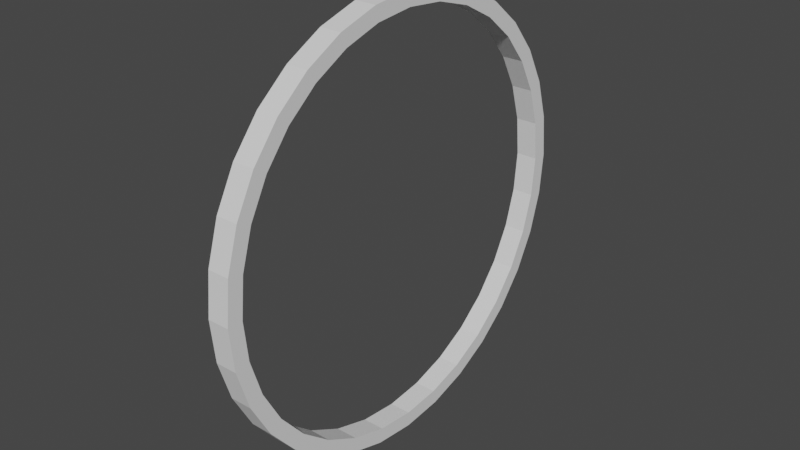 # Source: circleWireframe.blend  (saved by Blender 2.90.8; exported with 4.5.12 LTS)
import bpy
from mathutils import Matrix  # noqa: F401  (used for matrix-valued properties, if any)

bpy.ops.wm.read_factory_settings(use_empty=True)
scene = bpy.context.scene
scene.name = 'Scene'

# ---- collections
col_collection = bpy.data.collections.new('Collection'); scene.collection.children.link(col_collection)

# ---- world
world_world = bpy.data.worlds.new('World'); scene.world = world_world
world_world.use_nodes = True; world_world.node_tree.nodes.clear()
_N = world_world.node_tree.nodes; _L = world_world.node_tree.links
n0 = _N.new('ShaderNodeOutputWorld'); n0.name = 'World Output'; n0.location = (300, 300)
n1 = _N.new('ShaderNodeBackground'); n1.name = 'Background'; n1.location = (10, 300)
n1.inputs[0].default_value = (0.05088, 0.05088, 0.05088, 1.0)
_L.new(n1.outputs[0], n0.inputs[0])
n0.is_active_output = True
world_world.color = (0.05088, 0.05088, 0.05088)
world_world.use_sun_shadow = False
world_world.sun_shadow_jitter_overblur = 0.0

# ---- meshes
me_cylinder_002 = bpy.data.meshes.new('Cylinder.002')
me_cylinder_002.from_pydata([(-5.355e-08, 1.0, -1.0), (-5.355e-08, 1.0, 1.0), (0.1951, 0.9808, -1.0), (0.1951, 0.9808, 1.0), (0.3827, 0.9239, -1.0), (0.3827, 0.9239, 1.0), (0.5556, 0.8315, -1.0), (0.5556, 0.8315, 1.0), (0.7071, 0.7071, -1.0), (0.7071, 0.7071, 1.0), (0.8315, 0.5556, -1.0), (0.8315, 0.5556, 1.0), (0.9239, 0.3827, -1.0), (0.9239, 0.3827, 1.0), (0.9808, 0.1951, -1.0), (0.9808, 0.1951, 1.0), (1.0, -2.43e-07, -1.0), (1.0, -2.43e-07, 1.0), (0.9808, -0.1951, -1.0), (0.9808, -0.1951, 1.0), (0.9239, -0.3827, -1.0), (0.9239, -0.3827, 1.0), (0.8315, -0.5556, -1.0), (0.8315, -0.5556, 1.0), (0.7071, -0.7071, -1.0), (0.7071, -0.7071, 1.0), (0.5556, -0.8315, -1.0), (0.5556, -0.8315, 1.0), (0.3827, -0.9239, -1.0), (0.3827, -0.9239, 1.0), (0.1951, -0.9808, -1.0), (0.1951, -0.9808, 1.0), (-3.794e-07, -1.0, -1.0), (-3.794e-07, -1.0, 1.0), (-0.1951, -0.9808, -1.0), (-0.1951, -0.9808, 1.0), (-0.3827, -0.9239, -1.0), (-0.3827, -0.9239, 1.0), (-0.5556, -0.8315, -1.0), (-0.5556, -0.8315, 1.0), (-0.7071, -0.7071, -1.0), (-0.7071, -0.7071, 1.0), (-0.8315, -0.5556, -1.0), (-0.8315, -0.5556, 1.0), (-0.9239, -0.3827, -1.0), (-0.9239, -0.3827, 1.0), (-0.9808, -0.1951, -1.0), (-0.9808, -0.1951, 1.0), (-1.0, 6.471e-07, -1.0), (-1.0, 6.471e-07, 1.0), (-0.9808, 0.1951, -1.0), (-0.9808, 0.1951, 1.0), (-0.9239, 0.3827, -1.0), (-0.9239, 0.3827, 1.0), (-0.8315, 0.5556, -1.0), (-0.8315, 0.5556, 1.0), (-0.7071, 0.7071, -1.0), (-0.7071, 0.7071, 1.0), (-0.5556, 0.8315, -1.0), (-0.5556, 0.8315, 1.0), (-0.3827, 0.9239, -1.0), (-0.3827, 0.9239, 1.0), (-0.1951, 0.9808, -1.0), (-0.1951, 0.9808, 1.0), (-0.8592, 0.3559, 1.0), (-0.8592, 0.3559, -1.0), (-0.7733, 0.5167, 1.0), (-0.7733, 0.5167, -1.0), (0.3559, 0.8592, 1.0), (0.3559, 0.8592, -1.0), (0.1814, 0.9121, 1.0), (0.1814, 0.9121, -1.0), (-0.9121, 0.1814, 1.0), (-0.9121, 0.1814, -1.0), (0.6576, 0.6576, 1.0), (0.6576, 0.6576, -1.0), (0.5167, -0.7733, 1.0), (0.5167, -0.7733, -1.0), (0.3559, -0.8592, 1.0), (0.3559, -0.8592, -1.0), (0.7733, 0.5167, 1.0), (0.7733, 0.5167, -1.0), (0.1814, -0.9121, 1.0), (0.1814, -0.9121, -1.0), (-0.3559, -0.8592, 1.0), (-0.3559, -0.8592, -1.0), (-0.93, 8.98e-07, 1.0), (-0.93, 8.98e-07, -1.0), (-0.3559, 0.8592, 1.0), (-0.3559, 0.8592, -1.0), (-0.5167, -0.7733, 1.0), (-0.5167, -0.7733, -1.0), (0.9121, -0.1814, 1.0), (0.9121, -0.1814, -1.0), (0.6576, -0.6576, 1.0), (0.6576, -0.6576, -1.0), (0.8592, -0.3559, 1.0), (0.8592, -0.3559, -1.0), (0.93, 7.021e-08, 1.0), (0.93, 7.021e-08, -1.0), (-0.6576, 0.6576, 1.0), (-0.6576, 0.6576, -1.0), (-0.5167, 0.7733, 1.0), (-0.5167, 0.7733, -1.0), (-3.01e-07, -0.93, 1.0), (-3.01e-07, -0.93, -1.0), (2.061e-09, 0.93, 1.0), (2.061e-09, 0.93, -1.0), (0.9121, 0.1814, 1.0), (0.9121, 0.1814, -1.0), (0.5167, 0.7733, 1.0), (0.5167, 0.7733, -1.0), (0.8592, 0.3559, 1.0), (0.8592, 0.3559, -1.0), (-0.8592, -0.3559, 1.0), (-0.8592, -0.3559, -1.0), (-0.7733, -0.5167, 1.0), (-0.7733, -0.5167, -1.0), (-0.9121, -0.1814, 1.0), (-0.9121, -0.1814, -1.0), (-0.6576, -0.6576, 1.0), (-0.6576, -0.6576, -1.0), (-0.1814, -0.9121, 1.0), (-0.1814, -0.9121, -1.0), (0.7733, -0.5167, 1.0), (0.7733, -0.5167, -1.0), (-0.1814, 0.9121, 1.0), (-0.1814, 0.9121, -1.0)], [], [(0, 1, 3, 2), (2, 3, 5, 4), (4, 5, 7, 6), (6, 7, 9, 8), (8, 9, 11, 10), (10, 11, 13, 12), (12, 13, 15, 14), (14, 15, 17, 16), (16, 17, 19, 18), (18, 19, 21, 20), (20, 21, 23, 22), (22, 23, 25, 24), (24, 25, 27, 26), (26, 27, 29, 28), (28, 29, 31, 30), (30, 31, 33, 32), (32, 33, 35, 34), (34, 35, 37, 36), (36, 37, 39, 38), (38, 39, 41, 40), (40, 41, 43, 42), (42, 43, 45, 44), (44, 45, 47, 46), (46, 47, 49, 48), (48, 49, 51, 50), (50, 51, 53, 52), (52, 53, 55, 54), (54, 55, 57, 56), (56, 57, 59, 58), (58, 59, 61, 60), (3, 1, 63, 61, 59, 57, 55, 53, 51, 49, 86, 72, 64, 66, 100, 102, 88, 126, 106, 70, 68, 110, 74, 80, 112, 108, 98, 17, 15, 13, 11, 9, 7, 5), (60, 61, 63, 62), (62, 63, 1, 0), (0, 2, 4, 6, 8, 10, 12, 14, 16, 99, 109, 113, 81, 75, 111, 69, 71, 107, 127, 89, 103, 101, 67, 65, 73, 87, 48, 50, 52, 54, 56, 58, 60, 62), (93, 92, 98, 99), (95, 94, 124, 125), (125, 124, 96, 97), (73, 72, 86, 87), (109, 108, 112, 113), (99, 98, 108, 109), (81, 80, 74, 75), (107, 106, 126, 127), (123, 122, 104, 105), (67, 66, 64, 65), (105, 104, 82, 83), (127, 126, 88, 89), (75, 74, 110, 111), (91, 90, 84, 85), (17, 98, 92, 96, 124, 94, 76, 78, 82, 104, 122, 84, 90, 120, 116, 114, 118, 86, 49, 47, 45, 43, 41, 39, 37, 35, 33, 31, 29, 27, 25, 23, 21, 19), (111, 110, 68, 69), (77, 76, 94, 95), (103, 102, 100, 101), (65, 64, 72, 73), (79, 78, 76, 77), (121, 120, 90, 91), (115, 114, 116, 117), (71, 70, 106, 107), (113, 112, 80, 81), (87, 86, 118, 119), (97, 96, 92, 93), (85, 84, 122, 123), (89, 88, 102, 103), (69, 68, 70, 71), (83, 82, 78, 79), (119, 118, 114, 115), (101, 100, 66, 67), (117, 116, 120, 121), (48, 87, 119, 115, 117, 121, 91, 85, 123, 105, 83, 79, 77, 95, 125, 97, 93, 99, 16, 18, 20, 22, 24, 26, 28, 30, 32, 34, 36, 38, 40, 42, 44, 46)])
_uv = me_cylinder_002.uv_layers.new(name='UVMap')
_uv.uv.foreach_set('vector', [1.0, 0.5, 1.0, 1.0, 0.9688, 1.0, 0.9688, 0.5, 0.9688, 0.5, 0.9688, 1.0, 0.9375, 1.0, 0.9375, 0.5, 0.9375, 0.5, 0.9375, 1.0, 0.9062, 1.0, 0.9062, 0.5, 0.9062, 0.5, 0.9062, 1.0, 0.875, 1.0, 0.875, 0.5, 0.875, 0.5, 0.875, 1.0, 0.8438, 1.0, 0.8438, 0.5, 0.8438, 0.5, 0.8438, 1.0, 0.8125, 1.0, 0.8125, 0.5, 0.8125, 0.5, 0.8125, 1.0, 0.7812, 1.0, 0.7812, 0.5, 0.7812, 0.5, 0.7812, 1.0, 0.75, 1.0, 0.75, 0.5, 0.75, 0.5, 0.75, 1.0, 0.7188, 1.0, 0.7188, 0.5, 0.7188, 0.5, 0.7188, 1.0, 0.6875, 1.0, 0.6875, 0.5, 0.6875, 0.5, 0.6875, 1.0, 0.6562, 1.0, 0.6562, 0.5, 0.6562, 0.5, 0.6562, 1.0, 0.625, 1.0, 0.625, 0.5, 0.625, 0.5, 0.625, 1.0, 0.5938, 1.0, 0.5938, 0.5, 0.5938, 0.5, 0.5938, 1.0, 0.5625, 1.0, 0.5625, 0.5, 0.5625, 0.5, 0.5625, 1.0, 0.5312, 1.0, 0.5312, 0.5, 0.5312, 0.5, 0.5312, 1.0, 0.5, 1.0, 0.5, 0.5, 0.5, 0.5, 0.5, 1.0, 0.4688, 1.0, 0.4688, 0.5, 0.4688, 0.5, 0.4688, 1.0, 0.4375, 1.0, 0.4375, 0.5, 0.4375, 0.5, 0.4375, 1.0, 0.4062, 1.0, 0.4062, 0.5, 0.4062, 0.5, 0.4062, 1.0, 0.375, 1.0, 0.375, 0.5, 0.375, 0.5, 0.375, 1.0, 0.3438, 1.0, 0.3438, 0.5, 0.3438, 0.5, 0.3438, 1.0, 0.3125, 1.0, 0.3125, 0.5, 0.3125, 0.5, 0.3125, 1.0, 0.2812, 1.0, 0.2812, 0.5, 0.2812, 0.5, 0.2812, 1.0, 0.25, 1.0, 0.25, 0.5, 0.25, 0.5, 0.25, 1.0, 0.2188, 1.0, 0.2188, 0.5, 0.2188, 0.5, 0.2188, 1.0, 0.1875, 1.0, 0.1875, 0.5, 0.1875, 0.5, 0.1875, 1.0, 0.1562, 1.0, 0.1562, 0.5, 0.1562, 0.5, 0.1562, 1.0, 0.125, 1.0, 0.125, 0.5, 0.125, 0.5, 0.125, 1.0, 0.09375, 1.0, 0.09375, 0.5, 0.09375, 0.5, 0.09375, 1.0, 0.0625, 1.0, 0.0625, 0.5, 0.2968, 0.4854, 0.25, 0.49, 0.2032, 0.4854, 0.1582, 0.4717, 0.1167, 0.4496, 0.08029, 0.4197, 0.05045, 0.3833, 0.02827, 0.3418, 0.01461, 0.2968, 0.01, 0.25, 0.0268, 0.25, 0.03109, 0.2935, 0.04379, 0.3354, 0.06442, 0.374, 0.09217, 0.4078, 0.126, 0.4356, 0.1646, 0.4562, 0.2065, 0.4689, 0.25, 0.4732, 0.2935, 0.4689, 0.3354, 0.4562, 0.374, 0.4356, 0.4078, 0.4078, 0.4356, 0.374, 0.4562, 0.3354, 0.4689, 0.2935, 0.4732, 0.25, 0.49, 0.25, 0.4854, 0.2968, 0.4717, 0.3418, 0.4496, 0.3833, 0.4197, 0.4197, 0.3833, 0.4496, 0.3418, 0.4717, 0.0625, 0.5, 0.0625, 1.0, 0.03125, 1.0, 0.03125, 0.5, 0.03125, 0.5, 0.03125, 1.0, 0.0, 1.0, 0.0, 0.5, 0.75, 0.49, 0.7968, 0.4854, 0.8418, 0.4717, 0.8833, 0.4496, 0.9197, 0.4197, 0.9496, 0.3833, 0.9717, 0.3418, 0.9854, 0.2968, 0.99, 0.25, 0.9732, 0.25, 0.9689, 0.2935, 0.9562, 0.3354, 0.9356, 0.374, 0.9078, 0.4078, 0.874, 0.4356, 0.8354, 0.4562, 0.7935, 0.4689, 0.75, 0.4732, 0.7065, 0.4689, 0.6646, 0.4562, 0.626, 0.4356, 0.5922, 0.4078, 0.5644, 0.374, 0.5438, 0.3354, 0.5311, 0.2935, 0.5268, 0.25, 0.51, 0.25, 0.5146, 0.2968, 0.5283, 0.3418, 0.5504, 0.3833, 0.5803, 0.4197, 0.6167, 0.4496, 0.6582, 0.4717, 0.7032, 0.4854, 0.7188, 0.7464, 0.7188, 0.8714, 0.75, 0.8714, 0.75, 0.7464, 0.625, 0.7464, 0.625, 0.8714, 0.6562, 0.8714, 0.6562, 0.7464, 0.6562, 0.7464, 0.6562, 0.8714, 0.6875, 0.8714, 0.6875, 0.7464, 0.2188, 0.7464, 0.2188, 0.8714, 0.25, 0.8714, 0.25, 0.7464, 0.7813, 0.7464, 0.7812, 0.8714, 0.8125, 0.8714, 0.8125, 0.7464, 0.75, 0.7464, 0.75, 0.8714, 0.7812, 0.8714, 0.7813, 0.7464, 0.8438, 0.7464, 0.8438, 0.8714, 0.875, 0.8714, 0.875, 0.7464, 0.0, 0.7464, 0.0, 0.8714, 0.03125, 0.8714, 0.03125, 0.7464, 0.4688, 0.7464, 0.4688, 0.8714, 0.5, 0.8714, 0.5, 0.7464, 0.1562, 0.7464, 0.1562, 0.8714, 0.1875, 0.8714, 0.1875, 0.7464, 0.5, 0.7464, 0.5, 0.8714, 0.5312, 0.8714, 0.5312, 0.7464, 0.03125, 0.7464, 0.03125, 0.8714, 0.0625, 0.8714, 0.0625, 0.7464, 0.875, 0.7464, 0.875, 0.8714, 0.9062, 0.8714, 0.9062, 0.7464, 0.4062, 0.7464, 0.4062, 0.8714, 0.4375, 0.8714, 0.4375, 0.7464, 0.49, 0.25, 0.4732, 0.25, 0.4689, 0.2065, 0.4562, 0.1646, 0.4356, 0.126, 0.4078, 0.09217, 0.374, 0.06442, 0.3354, 0.04379, 0.2935, 0.03109, 0.25, 0.0268, 0.2065, 0.03109, 0.1646, 0.04379, 0.126, 0.06442, 0.09217, 0.09217, 0.06442, 0.126, 0.04379, 0.1646, 0.03109, 0.2065, 0.0268, 0.25, 0.01, 0.25, 0.01461, 0.2032, 0.02827, 0.1582, 0.05045, 0.1167, 0.08029, 0.08029, 0.1167, 0.05045, 0.1582, 0.02827, 0.2032, 0.01461, 0.25, 0.01, 0.2968, 0.01461, 0.3418, 0.02827, 0.3833, 0.05045, 0.4197, 0.08029, 0.4496, 0.1167, 0.4717, 0.1582, 0.4854, 0.2032, 0.9062, 0.7464, 0.9062, 0.8714, 0.9375, 0.8714, 0.9375, 0.7464, 0.5938, 0.7464, 0.5938, 0.8714, 0.625, 0.8714, 0.625, 0.7464, 0.09375, 0.7464, 0.09375, 0.8714, 0.125, 0.8714, 0.125, 0.7464, 0.1875, 0.7464, 0.1875, 0.8714, 0.2188, 0.8714, 0.2188, 0.7464, 0.5625, 0.7464, 0.5625, 0.8714, 0.5938, 0.8714, 0.5938, 0.7464, 0.375, 0.7464, 0.375, 0.8714, 0.4062, 0.8714, 0.4062, 0.7464, 0.3125, 0.7464, 0.3125, 0.8714, 0.3438, 0.8714, 0.3438, 0.7464, 0.9688, 0.7464, 0.9688, 0.8714, 1.0, 0.8714, 1.0, 0.7464, 0.8125, 0.7464, 0.8125, 0.8714, 0.8438, 0.8714, 0.8438, 0.7464, 0.25, 0.7464, 0.25, 0.8714, 0.2812, 0.8714, 0.2812, 0.7464, 0.6875, 0.7464, 0.6875, 0.8714, 0.7188, 0.8714, 0.7188, 0.7464, 0.4375, 0.7464, 0.4375, 0.8714, 0.4688, 0.8714, 0.4688, 0.7464, 0.0625, 0.7464, 0.0625, 0.8714, 0.09375, 0.8714, 0.09375, 0.7464, 0.9375, 0.7464, 0.9375, 0.8714, 0.9688, 0.8714, 0.9688, 0.7464, 0.5312, 0.7464, 0.5312, 0.8714, 0.5625, 0.8714, 0.5625, 0.7464, 0.2812, 0.7464, 0.2812, 0.8714, 0.3125, 0.8714, 0.3125, 0.7464, 0.125, 0.7464, 0.125, 0.8714, 0.1562, 0.8714, 0.1562, 0.7464, 0.3438, 0.7464, 0.3438, 0.8714, 0.375, 0.8714, 0.375, 0.7464, 0.51, 0.25, 0.5268, 0.25, 0.5311, 0.2065, 0.5438, 0.1646, 0.5644, 0.126, 0.5922, 0.09217, 0.626, 0.06442, 0.6646, 0.04379, 0.7065, 0.03109, 0.75, 0.0268, 0.7935, 0.03109, 0.8354, 0.04379, 0.874, 0.06442, 0.9078, 0.09217, 0.9356, 0.126, 0.9562, 0.1646, 0.9689, 0.2065, 0.9732, 0.25, 0.99, 0.25, 0.9854, 0.2032, 0.9717, 0.1582, 0.9496, 0.1167, 0.9197, 0.08029, 0.8833, 0.05045, 0.8418, 0.02827, 0.7968, 0.01461, 0.75, 0.01, 0.7032, 0.01461, 0.6582, 0.02827, 0.6167, 0.05045, 0.5803, 0.08029, 0.5504, 0.1167, 0.5283, 0.1582, 0.5146, 0.2032])
me_cylinder_002.use_remesh_fix_poles = True
me_cylinder_002.use_remesh_preserve_attributes = False
me_cylinder_002.use_mirror_vertex_groups = False
me_cylinder_002.update()

# ---- objects
ob_cylinder = bpy.data.objects.new('Cylinder', me_cylinder_002)

# ---- transforms, parenting, visibility, modifiers, constraints
ob_cylinder.location = (-0.03001, 0.0, 0.0)
ob_cylinder.rotation_euler = (0.0, 1.571, 0.0)
ob_cylinder.scale = (1.0, 1.0, 0.05)
ob_cylinder.lineart.crease_threshold = 0.0

# ---- collection membership
col_collection.objects.link(ob_cylinder)

# ---- scene / render settings (as saved in the file)
scene.frame_start = 1; scene.frame_end = 250; scene.frame_set(1)
scene.render.engine = 'BLENDER_EEVEE_NEXT'
scene.cycles.use_denoising = False
scene.cycles.samples = 128
scene.cycles.sampling_pattern = 'TABULATED_SOBOL'
scene.cycles.use_adaptive_sampling = False
scene.cycles.use_light_tree = False
scene.view_settings.view_transform = 'Filmic'
bpy.context.view_layer.update()

# ---- added for rendering (the .blend has no active camera and no usable light): camera, sun
cam_auto = bpy.data.cameras.new('AutoCamera')
cam_auto.lens = 50.0
cam_auto.sensor_width = 36.0
cam_auto.clip_end = 1000.0
ob_auto_camera = bpy.data.objects.new('AutoCamera', cam_auto)
scene.collection.objects.link(ob_auto_camera)
ob_auto_camera.location = (2.58856, -3.14228, 2.09485)
ob_auto_camera.rotation_euler = (1.09748, -7.21219e-08, 0.694738)
scene.camera = ob_auto_camera
light_auto_sun = bpy.data.lights.new('AutoSun', 'SUN')
light_auto_sun.energy = 3.0
light_auto_sun.angle = 0.0523599
ob_auto_sun = bpy.data.objects.new('AutoSun', light_auto_sun)
scene.collection.objects.link(ob_auto_sun)
ob_auto_sun.rotation_euler = (0.872665, 0.174533, 0.523599)
bpy.context.view_layer.update()
